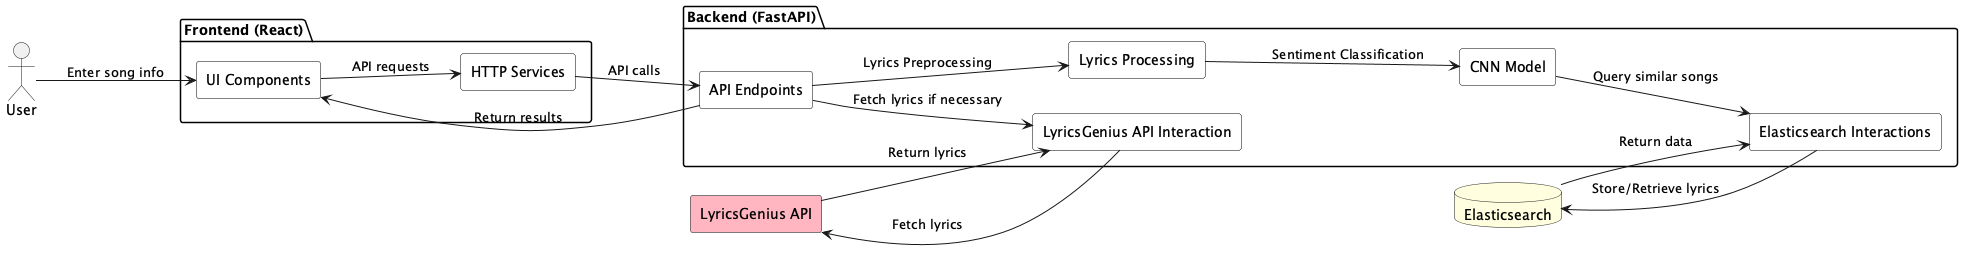

The diagram above was rendered by PlantUML. Its source (embedded in the PNG):
@startuml Simon-0711_ta_lyrics_sentiment_classification
left to right direction
skinparam rectangle {
  BackgroundColor #ffffff
  BorderColor black
  Style roundrect
}
skinparam defaultTextAlignment center

actor User

package "Frontend (React)" as FE {
  rectangle "UI Components" as UI
  rectangle "HTTP Services" as HTTP
}

package "Backend (FastAPI)" as BE {
  rectangle "API Endpoints" as Endpoints
  rectangle "Lyrics Processing" as Processing
  rectangle "CNN Model" as CNN
  rectangle "Elasticsearch Interactions" as ESInteractions
  rectangle "LyricsGenius API Interaction" as GeniusAPI
}

database "Elasticsearch" as Elasticsearch #lightyellow

rectangle "LyricsGenius API" as Genius #lightpink

User --> UI : Enter song info
UI --> HTTP : API requests
HTTP --> Endpoints : API calls

Endpoints --> Processing : Lyrics Preprocessing
Endpoints --> GeniusAPI : Fetch lyrics if necessary
GeniusAPI --> Genius : Fetch lyrics
Genius --> GeniusAPI : Return lyrics
Processing --> CNN : Sentiment Classification
CNN --> ESInteractions : Query similar songs

ESInteractions --> Elasticsearch : Store/Retrieve lyrics
Elasticsearch --> ESInteractions : Return data

Endpoints --> UI : Return results
@enduml